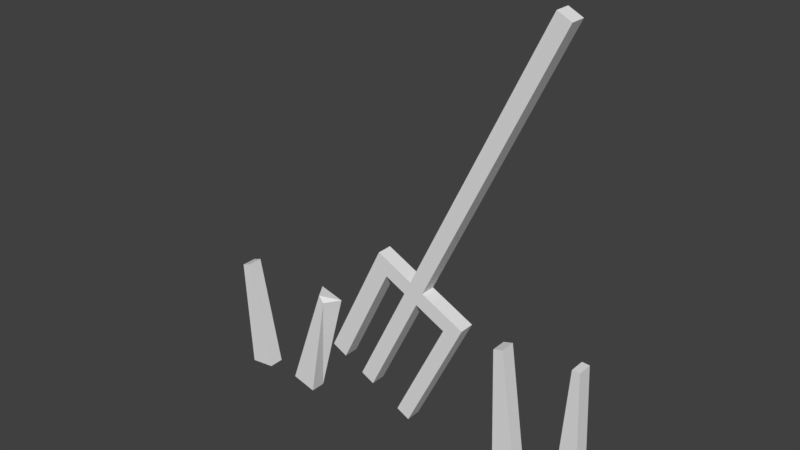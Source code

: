 # Source: farm.blend  (saved by Blender 2.78.0; exported with 4.5.12 LTS)
import bpy
from mathutils import Matrix  # noqa: F401  (used for matrix-valued properties, if any)

bpy.ops.wm.read_factory_settings(use_empty=True)
scene = bpy.context.scene
scene.name = 'Scene'

# ---- collections
col_collection_1 = bpy.data.collections.new('Collection 1'); scene.collection.children.link(col_collection_1)

# ---- world
world_world = bpy.data.worlds.new('World'); scene.world = world_world
world_world.color = (0.05088, 0.05088, 0.05088)
world_world.use_sun_shadow = False
world_world.sun_shadow_jitter_overblur = 0.0
world_world.cycles.sampling_method = 'MANUAL'

# ---- meshes
me_cube_001 = bpy.data.meshes.new('Cube.001')
me_cube_001.from_pydata([(-3.598, -0.1323, -0.03886), (-3.71, -0.1323, 1.945), (-3.598, 0.1323, -0.03886), (-3.71, 0.1323, 1.945), (-3.154, -0.1323, 0.01832), (-3.552, -0.1323, 2.002), (-3.154, 0.1323, 0.01832), (-3.552, 0.1323, 2.002), (-2.539, -0.1323, 0.07108), (-1.861, -0.1323, 2.006), (-2.539, 0.1323, 0.07108), (-2.032, 0.1323, 2.006), (-2.106, -0.1323, -0.04256), (-1.77, -0.1323, 1.892), (-2.106, 0.1323, -0.04256), (-1.598, 0.1323, 1.892), (2.858, -0.1323, -0.01534), (3.044, -0.1323, 2.664), (2.858, 0.1323, -0.01534), (3.044, 0.1323, 2.664), (3.306, -0.1323, -0.02137), (3.174, -0.1323, 2.658), (3.306, 0.1323, -0.02137), (3.174, 0.1323, 2.658), (1.789, -0.1323, -0.03728), (1.704, -0.1323, 2.441), (1.789, 0.1323, -0.03728), (1.704, 0.1323, 2.441), (2.234, -0.1323, 0.01307), (1.869, -0.1323, 2.491), (2.234, 0.1323, 0.01307), (1.869, 0.1323, 2.491), (-0.002557, -0.1323, 2.749), (2.41, -0.1323, 7.704), (-0.002557, 0.1323, 2.749), (2.41, 0.1323, 7.704), (0.234, -0.1323, 2.634), (2.647, -0.1323, 7.589), (0.234, 0.1323, 2.634), (2.647, 0.1323, 7.589), (0.115, -0.1323, 2.991), (0.115, 0.1323, 2.991), (0.3516, 0.1323, 2.876), (0.3516, -0.1323, 2.876), (1.115, 0.1323, 2.504), (0.9977, 0.1323, 2.262), (0.9977, -0.1323, 2.262), (1.115, -0.1323, 2.504), (-0.6365, 0.1323, 3.058), (-0.6365, -0.1323, 3.058), (-0.5189, 0.1323, 3.3), (-0.5189, -0.1323, 3.3), (-0.3676, 0.1323, 2.927), (-0.25, 0.1323, 3.169), (-0.25, -0.1323, 3.169), (-0.3676, -0.1323, 2.927), (0.7666, -0.1323, 2.375), (0.8842, -0.1323, 2.616), (0.7666, 0.1323, 2.375), (0.8842, 0.1323, 2.616), (-0.916, 0.1323, 0.8735), (-0.916, -0.1323, 0.8735), (-0.6794, 0.1323, 0.7583), (-0.6794, -0.1323, 0.7583), (0.08433, -0.1323, 0.3864), (0.08433, 0.1323, 0.3864), (-0.1468, -0.1323, 0.499), (-0.1468, 0.1323, 0.499), (-1.55, 0.1323, 1.182), (-1.55, -0.1323, 1.182), (-1.281, 0.1323, 1.051), (-1.281, -0.1323, 1.051)], [], [(0, 1, 3, 2), (2, 3, 7, 6), (6, 7, 5, 4), (4, 5, 1, 0), (2, 6, 4, 0), (7, 3, 1, 5), (8, 9, 11, 10), (10, 11, 15, 14), (14, 15, 13, 12), (12, 13, 9, 8), (10, 14, 12, 8), (15, 11, 9, 13), (16, 17, 19, 18), (18, 19, 23, 22), (22, 23, 21, 20), (20, 21, 17, 16), (18, 22, 20, 16), (23, 19, 17, 21), (24, 25, 27, 26), (26, 27, 31, 30), (30, 31, 29, 28), (28, 29, 25, 24), (26, 30, 28, 24), (31, 27, 25, 29), (40, 33, 35, 41), (41, 35, 39, 42), (42, 39, 37, 43), (43, 37, 33, 40), (46, 56, 66, 64), (39, 35, 33, 37), (36, 43, 40, 32), (57, 56, 46, 47), (34, 41, 42, 38), (53, 52, 48, 50), (45, 44, 47, 46), (32, 34, 60, 61), (58, 59, 44, 45), (59, 57, 47, 44), (49, 51, 50, 48), (55, 54, 51, 49), (54, 53, 50, 51), (36, 32, 61, 63), (34, 32, 55, 52), (40, 41, 53, 54), (32, 40, 54, 55), (41, 34, 52, 53), (42, 43, 57, 59), (38, 42, 59, 58), (36, 38, 58, 56), (43, 36, 56, 57), (60, 62, 63, 61), (66, 67, 65, 64), (70, 71, 69, 68), (38, 36, 63, 62), (34, 38, 62, 60), (45, 46, 64, 65), (49, 48, 68, 69), (48, 52, 70, 68), (55, 49, 69, 71), (58, 45, 65, 67), (56, 58, 67, 66), (52, 55, 71, 70)])
me_cube_001.use_remesh_preserve_volume = False
me_cube_001.use_remesh_preserve_attributes = False
me_cube_001.use_mirror_vertex_groups = False
me_cube_001.update()

# ---- objects
ob_cube = bpy.data.objects.new('Cube', me_cube_001)

# ---- transforms, parenting, visibility, modifiers, constraints
ob_cube.location = (0.0, 0.0, 0.0)
ob_cube.lineart.crease_threshold = 0.0

# ---- collection membership
col_collection_1.objects.link(ob_cube)

# ---- scene / render settings (as saved in the file)
scene.frame_start = 1; scene.frame_end = 250; scene.frame_set(1)
scene.render.engine = 'BLENDER_EEVEE_NEXT'
scene.render.resolution_percentage = 50
scene.render.dither_intensity = 0.0
scene.cycles.use_denoising = False
scene.cycles.samples = 128
scene.cycles.sampling_pattern = 'TABULATED_SOBOL'
scene.cycles.light_sampling_threshold = 0.0
scene.cycles.use_adaptive_sampling = False
scene.cycles.use_light_tree = False
scene.cycles.blur_glossy = 0.0
scene.cycles.sample_clamp_indirect = 0.0
scene.view_settings.view_transform = 'Standard'
bpy.context.view_layer.update()

# ---- added for rendering (the .blend has no active camera and no usable light): camera, sun
cam_auto = bpy.data.cameras.new('AutoCamera')
cam_auto.lens = 50.0
cam_auto.sensor_width = 36.0
cam_auto.clip_end = 1000.0
ob_auto_camera = bpy.data.objects.new('AutoCamera', cam_auto)
scene.collection.objects.link(ob_auto_camera)
ob_auto_camera.location = (9.4715, -11.6082, 11.5696)
ob_auto_camera.rotation_euler = (1.09748, -7.21219e-08, 0.694738)
scene.camera = ob_auto_camera
light_auto_sun = bpy.data.lights.new('AutoSun', 'SUN')
light_auto_sun.energy = 3.0
light_auto_sun.angle = 0.0523599
ob_auto_sun = bpy.data.objects.new('AutoSun', light_auto_sun)
scene.collection.objects.link(ob_auto_sun)
ob_auto_sun.rotation_euler = (0.872665, 0.174533, 0.523599)
bpy.context.view_layer.update()
